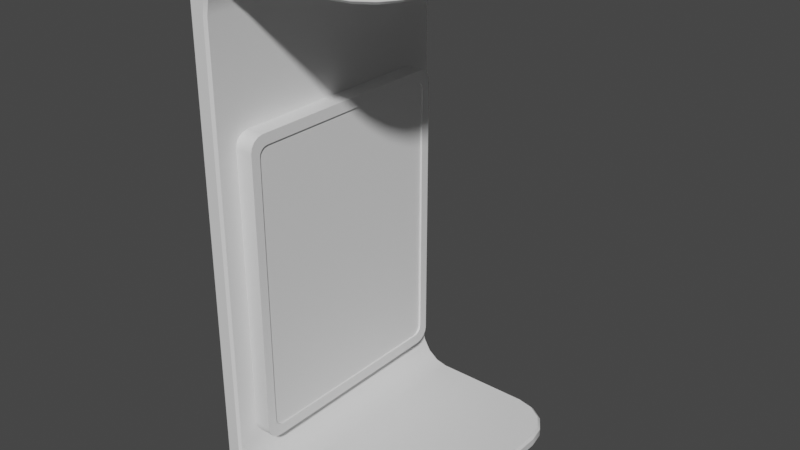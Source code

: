 # Source: TutorialStation.blend  (saved by Blender 2.90.8; exported with 4.5.12 LTS)
import bpy
from mathutils import Matrix  # noqa: F401  (used for matrix-valued properties, if any)

bpy.ops.wm.read_factory_settings(use_empty=True)
scene = bpy.context.scene
scene.name = 'Scene'

# ---- collections
col_collection = bpy.data.collections.new('Collection'); scene.collection.children.link(col_collection)

# ---- materials (node trees are filled in below, after node groups)
mat_material_001 = bpy.data.materials.new('Material.001')
mat_material_001.use_transparent_shadow = False
mat_black = bpy.data.materials.new('Black')
mat_black.use_transparent_shadow = False
mat_postermat = bpy.data.materials.new('PosterMat')
mat_postermat.use_transparent_shadow = False

# ---- node groups
ng_auto_smooth = bpy.data.node_groups.new('Auto Smooth', 'GeometryNodeTree')
_s = ng_auto_smooth.interface.new_socket(name='Geometry', in_out='OUTPUT', socket_type='NodeSocketGeometry')
_s = ng_auto_smooth.interface.new_socket(name='Geometry', in_out='INPUT', socket_type='NodeSocketGeometry')
_s = ng_auto_smooth.interface.new_socket(name='Angle', in_out='INPUT', socket_type='NodeSocketFloat')
_s.subtype = 'ANGLE'
_s.min_value = 0.0
_s.max_value = 3.142
ng_auto_smooth.is_modifier = True
_N = ng_auto_smooth.nodes; _L = ng_auto_smooth.links
n0 = _N.new('NodeGroupOutput'); n0.name = 'Group Output'; n0.location = (480, -100)
n1 = _N.new('NodeGroupInput'); n1.name = 'Group Input'; n1.location = (-420, -300)
n2 = _N.new('NodeGroupInput'); n2.name = 'Group Input.001'; n2.location = (-60, -100)
n3 = _N.new('GeometryNodeSetShadeSmooth'); n3.name = 'Set Shade Smooth'; n3.location = (120, -100)
n3.domain = 'EDGE'
n4 = _N.new('GeometryNodeSetShadeSmooth'); n4.name = 'Set Shade Smooth.001'; n4.location = (300, -100)
n5 = _N.new('GeometryNodeInputMeshEdgeAngle'); n5.name = 'Edge Angle'; n5.location = (-420, -220)
n6 = _N.new('GeometryNodeInputEdgeSmooth'); n6.name = 'Is Edge Smooth'; n6.location = (-60, -160)
n7 = _N.new('GeometryNodeInputShadeSmooth'); n7.name = 'Is Face Smooth'; n7.location = (-240, -340)
n8 = _N.new('FunctionNodeBooleanMath'); n8.name = 'Boolean Math'; n8.location = (-60, -220)
n9 = _N.new('FunctionNodeCompare'); n9.name = 'Compare'; n9.location = (-240, -180)
n9.operation = 'LESS_EQUAL'
_L.new(n5.outputs[0], n9.inputs[0])
_L.new(n4.outputs[0], n0.inputs[0])
_L.new(n1.outputs[1], n9.inputs[1])
_L.new(n9.outputs[0], n8.inputs[0])
_L.new(n7.outputs[0], n8.inputs[1])
_L.new(n2.outputs[0], n3.inputs[0])
_L.new(n6.outputs[0], n3.inputs[1])
_L.new(n3.outputs[0], n4.inputs[0])
_L.new(n8.outputs[0], n3.inputs[2])
n0.is_active_output = True

# ---- material node trees
mat_material_001.use_nodes = True; mat_material_001.node_tree.nodes.clear()
_N = mat_material_001.node_tree.nodes; _L = mat_material_001.node_tree.links
n0 = _N.new('ShaderNodeBsdfPrincipled'); n0.name = 'Principled BSDF'; n0.location = (10, 300)
n0.distribution = 'GGX'
n0.subsurface_method = 'BURLEY'
n0.inputs[3].default_value = 1.45
n0.inputs[27].default_value = (0.0, 0.0, 0.0, 1.0)
n0.inputs[28].default_value = 1.0
n1 = _N.new('ShaderNodeOutputMaterial'); n1.name = 'Material Output'; n1.location = (300, 300)
_L.new(n0.outputs[0], n1.inputs[0])
n1.is_active_output = True
mat_black.use_nodes = True; mat_black.node_tree.nodes.clear()
_N = mat_black.node_tree.nodes; _L = mat_black.node_tree.links
n0 = _N.new('ShaderNodeBsdfPrincipled'); n0.name = 'Principled BSDF'; n0.location = (10, 300)
n0.distribution = 'GGX'
n0.subsurface_method = 'BURLEY'
n0.inputs[3].default_value = 1.45
n0.inputs[27].default_value = (0.0, 0.0, 0.0, 1.0)
n0.inputs[28].default_value = 1.0
n1 = _N.new('ShaderNodeOutputMaterial'); n1.name = 'Material Output'; n1.location = (300, 300)
_L.new(n0.outputs[0], n1.inputs[0])
n1.is_active_output = True
mat_postermat.use_nodes = True; mat_postermat.node_tree.nodes.clear()
_N = mat_postermat.node_tree.nodes; _L = mat_postermat.node_tree.links
n0 = _N.new('ShaderNodeBsdfPrincipled'); n0.name = 'Principled BSDF'; n0.location = (10, 300)
n0.distribution = 'GGX'
n0.subsurface_method = 'BURLEY'
n0.inputs[3].default_value = 1.45
n0.inputs[27].default_value = (0.0, 0.0, 0.0, 1.0)
n0.inputs[28].default_value = 1.0
n1 = _N.new('ShaderNodeOutputMaterial'); n1.name = 'Material Output'; n1.location = (300, 300)
_L.new(n0.outputs[0], n1.inputs[0])
n1.is_active_output = True

# ---- world
world_world = bpy.data.worlds.new('World'); scene.world = world_world
world_world.use_nodes = True; world_world.node_tree.nodes.clear()
_N = world_world.node_tree.nodes; _L = world_world.node_tree.links
n0 = _N.new('ShaderNodeOutputWorld'); n0.name = 'World Output'; n0.location = (300, 300)
n1 = _N.new('ShaderNodeBackground'); n1.name = 'Background'; n1.location = (10, 300)
n1.inputs[0].default_value = (0.05088, 0.05088, 0.05088, 1.0)
_L.new(n1.outputs[0], n0.inputs[0])
n0.is_active_output = True
world_world.color = (0.05088, 0.05088, 0.05088)
world_world.use_sun_shadow = False
world_world.sun_shadow_jitter_overblur = 0.0

# ---- meshes
me_cube_001 = bpy.data.meshes.new('Cube.001')
me_cube_001.from_pydata([(-0.6443, -1.407, 0.1316), (-0.5139, -1.407, -0.1955), (-0.5139, -1.407, 4.848), (-0.6443, -1.407, 4.521), (-0.5139, 1.407, -0.1955), (-0.6443, 1.407, 0.1316), (-0.6443, 1.407, 4.521), (-0.5139, 1.407, 4.848), (-0.6707, -1.382, -0.2761), (-0.6707, -1.407, -0.2511), (-0.6957, -1.382, -0.2511), (-0.6707, -1.407, 4.904), (-0.6707, -1.382, 4.929), (-0.6957, -1.382, 4.904), (-0.6707, 1.382, -0.2761), (-0.6957, 1.382, -0.2511), (-0.6707, 1.407, -0.2511), (-0.6707, 1.382, 4.929), (-0.6707, 1.407, 4.904), (-0.6957, 1.382, 4.904), (-0.6707, -1.407, 0.1316), (-0.6957, -1.382, 0.1316), (-0.6957, -1.382, 4.521), (-0.6707, -1.407, 4.521), (-0.6707, 1.407, 4.521), (-0.6957, 1.382, 4.521), (-0.6957, 1.382, 0.1316), (-0.6707, 1.407, 0.1316), (-0.5139, 1.407, -0.2511), (-0.5139, 1.382, -0.2761), (-0.5139, 1.382, 4.929), (-0.5139, 1.407, 4.904), (-0.5139, -1.382, -0.2761), (-0.5139, -1.407, -0.2511), (-0.5139, -1.407, 4.904), (-0.5139, -1.382, 4.929), (-0.1896, -1.407, -0.1742), (-0.1869, -1.382, -0.1492), (-0.5139, -1.382, 0.2196), (-0.5373, -1.407, 0.2039), (-0.312, -1.382, -0.1212), (-0.3227, -1.407, -0.1444), (-0.4181, -1.382, -0.04119), (-0.4371, -1.407, -0.05818), (-0.489, -1.382, 0.07848), (-0.5139, -1.407, 0.07143), (-0.5373, -1.407, 4.449), (-0.5139, -1.382, 4.433), (-0.1869, -1.382, 4.802), (-0.1896, -1.407, 4.827), (-0.489, -1.382, 4.574), (-0.5139, -1.407, 4.581), (-0.4181, -1.382, 4.694), (-0.4371, -1.407, 4.711), (-0.312, -1.382, 4.774), (-0.3227, -1.407, 4.797), (-0.5373, 1.407, 0.2039), (-0.5139, 1.382, 0.2196), (-0.1869, 1.382, -0.1492), (-0.1896, 1.407, -0.1742), (-0.489, 1.382, 0.07848), (-0.5139, 1.407, 0.07143), (-0.4181, 1.382, -0.04119), (-0.4371, 1.407, -0.05818), (-0.312, 1.382, -0.1212), (-0.3227, 1.407, -0.1444), (-0.1896, 1.407, 4.827), (-0.1869, 1.382, 4.802), (-0.5139, 1.382, 4.433), (-0.5373, 1.407, 4.449), (-0.312, 1.382, 4.774), (-0.3227, 1.407, 4.797), (-0.4181, 1.382, 4.694), (-0.4371, 1.407, 4.711), (-0.489, 1.382, 4.574), (-0.5139, 1.407, 4.581), (1.263, -0.9296, -0.2761), (1.288, -0.9321, -0.2511), (0.8109, -1.382, -0.2761), (0.8134, -1.407, -0.2511), (1.229, -1.104, -0.2761), (1.252, -1.114, -0.2511), (1.131, -1.25, -0.2761), (1.149, -1.268, -0.2511), (0.9854, -1.347, -0.2761), (0.9951, -1.371, -0.2511), (0.8109, -1.382, 4.929), (0.8134, -1.407, 4.904), (1.263, -0.9296, 4.929), (1.288, -0.9321, 4.904), (0.9854, -1.347, 4.929), (0.9951, -1.371, 4.904), (1.131, -1.25, 4.929), (1.149, -1.268, 4.904), (1.229, -1.104, 4.929), (1.252, -1.114, 4.904), (0.8109, 1.382, -0.2761), (0.8134, 1.407, -0.2511), (1.263, 0.9296, -0.2761), (1.288, 0.9321, -0.2511), (0.9854, 1.347, -0.2761), (0.9951, 1.371, -0.2511), (1.131, 1.25, -0.2761), (1.149, 1.268, -0.2511), (1.229, 1.104, -0.2761), (1.252, 1.114, -0.2511), (1.263, 0.9296, 4.929), (1.288, 0.9321, 4.904), (0.8109, 1.382, 4.929), (0.8134, 1.407, 4.904), (1.229, 1.104, 4.929), (1.252, 1.114, 4.904), (1.131, 1.25, 4.929), (1.149, 1.268, 4.904), (0.9854, 1.347, 4.929), (0.9951, 1.371, 4.904), (0.8109, 1.382, 4.802), (0.8134, 1.407, 4.827), (1.263, 0.9296, 4.802), (1.288, 0.9321, 4.827), (0.9854, 1.347, 4.802), (0.9951, 1.371, 4.827), (1.131, 1.25, 4.802), (1.149, 1.268, 4.827), (1.229, 1.104, 4.802), (1.252, 1.114, 4.827), (1.263, 0.9296, -0.1492), (1.288, 0.9321, -0.1742), (0.8109, 1.382, -0.1492), (0.8134, 1.407, -0.1742), (1.229, 1.104, -0.1492), (1.252, 1.114, -0.1742), (1.131, 1.25, -0.1492), (1.149, 1.268, -0.1742), (0.9854, 1.347, -0.1492), (0.9951, 1.371, -0.1742), (1.263, -0.9296, 4.802), (1.288, -0.9321, 4.827), (0.8109, -1.382, 4.802), (0.8134, -1.407, 4.827), (1.229, -1.104, 4.802), (1.252, -1.114, 4.827), (1.131, -1.25, 4.802), (1.149, -1.268, 4.827), (0.9854, -1.347, 4.802), (0.9951, -1.371, 4.827), (0.8109, -1.382, -0.1492), (0.8134, -1.407, -0.1742), (1.263, -0.9296, -0.1492), (1.288, -0.9321, -0.1742), (0.9854, -1.347, -0.1492), (0.9951, -1.371, -0.1742), (1.131, -1.25, -0.1492), (1.149, -1.268, -0.1742), (1.229, -1.104, -0.1492), (1.252, -1.114, -0.1742), (-0.5139, -1.382, 1.013), (-0.5139, -1.382, 3.64), (-0.5373, -1.407, 3.65), (-0.5373, -1.407, 1.003), (-0.5373, 1.407, 1.003), (-0.5373, 1.407, 3.65), (-0.5139, 1.382, 3.64), (-0.5139, 1.382, 1.013), (-0.312, 0.982, -0.1212), (-0.312, -0.982, -0.1212), (-0.1869, -0.982, -0.1492), (-0.1869, 0.982, -0.1492), (-0.5139, 0.982, 0.2196), (-0.5139, -0.982, 0.2196), (-0.489, -0.982, 0.07848), (-0.489, 0.982, 0.07848), (-0.5139, 0.982, 4.433), (-0.5139, -0.982, 4.433), (-0.4181, 0.982, -0.04119), (-0.4181, -0.982, -0.04119), (-0.489, 0.982, 4.574), (-0.489, -0.982, 4.574), (-0.1869, 0.982, 4.802), (-0.1869, -0.982, 4.802), (-0.312, -0.982, 4.774), (-0.312, 0.982, 4.774), (-0.4181, 0.982, 4.694), (-0.4181, -0.982, 4.694), (-0.5129, -0.982, 3.652), (-0.5129, 0.982, 3.652), (-0.5129, -0.982, 1.0), (-0.5129, 0.982, 1.0), (-0.5124, -1.045, 0.2659), (-0.5124, -1.188, 0.406), (-0.5124, -1.099, 0.2766), (-0.5124, -1.146, 0.307), (-0.5124, -1.177, 0.3524), (-0.5124, -1.188, 3.247), (-0.5124, -1.045, 3.387), (-0.5124, -1.177, 3.301), (-0.5124, -1.146, 3.346), (-0.5124, -1.099, 3.376), (-0.5124, 1.188, 0.406), (-0.5124, 1.045, 0.2659), (-0.5124, 1.177, 0.3524), (-0.5124, 1.146, 0.307), (-0.5124, 1.099, 0.2766), (-0.5124, 1.045, 3.387), (-0.5124, 1.188, 3.247), (-0.5124, 1.099, 3.376), (-0.5124, 1.146, 3.346), (-0.5124, 1.177, 3.301), (-0.3264, -1.093, 0.4692), (-0.3264, -0.9971, 0.3755), (-0.3264, -1.086, 0.4312), (-0.3264, -1.066, 0.4026), (-0.3264, -1.037, 0.3832), (-0.3264, -0.9971, 3.277), (-0.3264, -1.093, 3.184), (-0.3264, -1.037, 3.27), (-0.3264, -1.066, 3.25), (-0.3264, -1.086, 3.222), (-0.3264, 0.9971, 0.3755), (-0.3264, 1.093, 0.4692), (-0.3264, 1.037, 0.3832), (-0.3264, 1.066, 0.4026), (-0.3264, 1.086, 0.4312), (-0.3264, 1.093, 3.184), (-0.3264, 0.9971, 3.277), (-0.3264, 1.086, 3.222), (-0.3264, 1.066, 3.25), (-0.3264, 1.037, 3.27), (-0.3264, 1.099, 0.2766), (-0.3264, 1.045, 0.2659), (-0.3264, 1.146, 0.307), (-0.3264, 1.177, 0.3524), (-0.3264, 1.188, 0.406), (-0.3264, 1.045, 3.387), (-0.3264, 1.099, 3.376), (-0.3264, 1.146, 3.346), (-0.3264, 1.177, 3.301), (-0.3264, 1.188, 3.247), (-0.3264, -1.045, 0.2659), (-0.3264, -1.099, 0.2766), (-0.3264, -1.146, 0.307), (-0.3264, -1.177, 0.3524), (-0.3264, -1.188, 0.406), (-0.3264, -1.099, 3.376), (-0.3264, -1.045, 3.387), (-0.3264, -1.146, 3.346), (-0.3264, -1.177, 3.301), (-0.3264, -1.188, 3.247), (-0.4869, 1.037, 0.3832), (-0.4869, 0.9971, 0.3755), (-0.4869, 1.066, 0.4026), (-0.4869, 1.086, 0.4312), (-0.4869, 1.093, 0.4692), (-0.4869, 0.9971, 3.277), (-0.4869, 1.037, 3.27), (-0.4869, 1.066, 3.25), (-0.4869, 1.086, 3.222), (-0.4869, 1.093, 3.184), (-0.4869, -0.9971, 0.3755), (-0.4869, -1.037, 0.3832), (-0.4869, -1.066, 0.4026), (-0.4869, -1.086, 0.4312), (-0.4869, -1.093, 0.4692), (-0.4869, -1.037, 3.27), (-0.4869, -0.9971, 3.277), (-0.4869, -1.066, 3.25), (-0.4869, -1.086, 3.222), (-0.4869, -1.093, 3.184)], [], [(30, 17, 12, 35), (0, 39, 159, 158, 46, 3, 23, 20), (36, 41, 43, 45, 39, 0, 1), (79, 147, 36, 1, 33), (66, 7, 31, 109, 117), (16, 27, 5, 4, 28), (28, 4, 59, 129, 97), (139, 87, 34, 2, 49), (29, 96, 100, 102, 104, 98, 76, 80, 82, 84, 78, 32), (106, 110, 112, 114, 108, 30, 35, 86, 90, 92, 94, 88), (33, 1, 0, 20, 9), (27, 24, 6, 69, 161, 160, 56, 5), (24, 18, 31, 7, 6), (183, 52, 50, 177), (175, 42, 40, 165), (91, 145, 143, 93), (10, 21, 26, 15), (22, 13, 19, 25), (3, 2, 34, 11, 23), (169, 38, 44, 170), (165, 40, 37, 166), (177, 50, 47, 173), (66, 71, 73, 75, 69, 6, 7), (155, 81, 77, 149), (48, 179, 178, 67, 116, 120, 122, 124, 118, 136, 140, 142, 144, 138), (56, 61, 63, 65, 59, 4, 5), (180, 54, 52, 183), (179, 48, 54, 180), (187, 168, 57, 163), (46, 51, 53, 55, 49, 2, 3), (170, 44, 42, 175), (146, 150, 152, 154, 148, 126, 130, 132, 134, 128, 58, 167, 166, 37), (21, 22, 25, 26), (133, 103, 101, 135), (107, 119, 125, 111), (131, 105, 103, 133), (127, 99, 105, 131), (153, 83, 81, 155), (87, 139, 145, 91), (151, 85, 83, 153), (99, 127, 149, 77), (115, 121, 117, 109), (113, 123, 121, 115), (111, 125, 123, 113), (95, 141, 137, 89), (93, 143, 141, 95), (135, 101, 97, 129), (119, 107, 89, 137), (147, 79, 85, 151), (8, 9, 10), (11, 12, 13), (14, 15, 16), (17, 18, 19), (14, 8, 10, 15), (23, 11, 13, 22), (12, 17, 19, 13), (27, 16, 15, 26), (29, 14, 16, 28), (35, 12, 11, 34), (9, 20, 21, 10), (20, 23, 22, 21), (18, 24, 25, 19), (24, 27, 26, 25), (17, 30, 31, 18), (8, 32, 33, 9), (37, 40, 41, 36), (40, 42, 43, 41), (42, 44, 45, 43), (44, 38, 39, 45), (47, 50, 51, 46), (50, 52, 53, 51), (52, 54, 55, 53), (54, 48, 49, 55), (57, 60, 61, 56), (60, 62, 63, 61), (62, 64, 65, 63), (64, 58, 59, 65), (67, 70, 71, 66), (70, 72, 73, 71), (72, 74, 75, 73), (74, 68, 69, 75), (157, 47, 46, 158), (161, 69, 68, 162), (130, 126, 127, 131), (98, 104, 105, 99), (132, 130, 131, 133), (104, 102, 103, 105), (134, 132, 133, 135), (102, 100, 101, 103), (128, 134, 135, 129), (100, 96, 97, 101), (150, 146, 147, 151), (78, 84, 85, 79), (152, 150, 151, 153), (84, 82, 83, 85), (154, 152, 153, 155), (82, 80, 81, 83), (148, 154, 155, 149), (80, 76, 77, 81), (110, 106, 107, 111), (118, 124, 125, 119), (112, 110, 111, 113), (124, 122, 123, 125), (114, 112, 113, 115), (122, 120, 121, 123), (108, 114, 115, 109), (120, 116, 117, 121), (90, 86, 87, 91), (138, 144, 145, 139), (92, 90, 91, 93), (144, 142, 143, 145), (94, 92, 93, 95), (142, 140, 141, 143), (88, 94, 95, 89), (140, 136, 137, 141), (76, 98, 99, 77), (126, 148, 149, 127), (32, 78, 79, 33), (146, 37, 36, 147), (28, 97, 96, 29), (89, 107, 106, 88), (109, 31, 30, 108), (34, 87, 86, 35), (136, 118, 119, 137), (48, 138, 139, 49), (58, 128, 129, 59), (116, 67, 66, 117), (14, 29, 32, 8), (56, 160, 163, 57), (160, 161, 162, 163), (38, 156, 159, 39), (156, 157, 158, 159), (172, 185, 162, 68), (185, 187, 163, 162), (157, 156, 186, 184), (184, 186, 187, 185), (47, 157, 184, 173), (173, 184, 185, 172), (60, 171, 174, 62), (171, 170, 175, 174), (156, 38, 169, 186), (186, 169, 168, 187), (67, 178, 181, 70), (178, 179, 180, 181), (70, 181, 182, 72), (181, 180, 183, 182), (74, 176, 172, 68), (176, 177, 173, 172), (64, 164, 167, 58), (164, 165, 166, 167), (57, 168, 171, 60), (168, 169, 170, 171), (62, 174, 164, 64), (174, 175, 165, 164), (72, 182, 176, 74), (182, 183, 177, 176), (242, 247, 193, 189), (222, 219, 252, 251), (233, 203, 194, 244), (188, 190, 191, 192, 189, 193, 195, 196, 197, 194, 203, 205, 206, 207, 204, 198, 200, 201, 202, 199), (198, 204, 237, 232), (229, 199, 202, 228), (228, 202, 201, 230), (230, 201, 200, 231), (231, 200, 198, 232), (203, 233, 234, 205), (205, 234, 235, 206), (206, 235, 236, 207), (207, 236, 237, 204), (188, 238, 239, 190), (190, 239, 240, 191), (191, 240, 241, 192), (192, 241, 242, 189), (244, 194, 197, 243), (243, 197, 196, 245), (245, 196, 195, 246), (246, 195, 193, 247), (199, 229, 238, 188), (220, 218, 229, 228), (221, 220, 228, 230), (222, 221, 230, 231), (219, 222, 231, 232), (224, 227, 234, 233), (227, 226, 235, 234), (226, 225, 236, 235), (225, 223, 237, 236), (209, 212, 239, 238), (212, 211, 240, 239), (211, 210, 241, 240), (210, 208, 242, 241), (215, 213, 244, 243), (216, 215, 243, 245), (217, 216, 245, 246), (214, 217, 246, 247), (218, 209, 238, 229), (208, 214, 247, 242), (213, 224, 233, 244), (223, 219, 232, 237), (249, 248, 250, 251, 252, 257, 256, 255, 254, 253, 264, 263, 265, 266, 267, 262, 261, 260, 259, 258), (224, 213, 264, 253), (208, 210, 261, 262), (227, 224, 253, 254), (219, 223, 257, 252), (213, 215, 263, 264), (226, 227, 254, 255), (215, 216, 265, 263), (225, 226, 255, 256), (216, 217, 266, 265), (223, 225, 256, 257), (218, 220, 248, 249), (217, 214, 267, 266), (212, 209, 258, 259), (220, 221, 250, 248), (209, 218, 249, 258), (211, 212, 259, 260), (221, 222, 251, 250), (214, 208, 262, 267), (210, 211, 260, 261)])
me_cube_001.polygons.foreach_set('use_smooth', [True] * 218)
me_cube_001.polygons.foreach_set('material_index', [0, 1, 1, 1, 1, 1, 1, 1, 0, 0, 1, 1, 1, 0, 0, 1, 0, 0, 1, 0, 0, 0, 1, 1, 0, 1, 0, 0, 0, 1, 0, 0, 0, 1, 1, 1, 1, 1, 1, 1, 1, 1, 1, 1, 1, 1, 1, 1, 1, 0, 0, 0, 0, 0, 1, 0, 1, 1, 1, 1, 1, 1, 1, 1, 1, 1, 1, 1, 1, 1, 1, 1, 1, 1, 1, 1, 1, 1, 1, 1, 1, 1, 1, 1, 1, 1, 1, 1, 1, 1, 1, 1, 1, 1, 1, 1, 1, 1, 1, 1, 1, 1, 1, 1, 1, 1, 1, 1, 1, 1, 1, 1, 1, 1, 1, 1, 1, 1, 1, 1, 1, 1, 1, 1, 1, 1, 1, 0, 1, 1, 1, 1, 0, 0, 0, 0, 0, 0, 0, 0, 0, 0, 0, 0, 0, 0, 0, 0, 0, 0, 0, 0, 0, 0, 0, 0, 1, 1, 1, 1, 1, 1, 1, 1, 1, 1, 1, 1, 1, 1, 1, 1, 1, 1, 1, 1, 1, 1, 1, 1, 1, 1, 1, 1, 1, 1, 1, 1, 1, 1, 1, 1, 1, 1, 1, 1, 1, 1, 1, 1, 1, 1, 1, 1, 1, 1, 1, 1, 1, 1, 1, 1, 1, 1, 1, 1, 1, 1])
_uv = me_cube_001.uv_layers.new(name='UVMap')
_uv.uv.foreach_set('vector', [0.791, 0.7247, 0.7761, 0.7246, 0.7761, 0.488, 0.791, 0.488, 0.5846, 0.05058, 0.5948, 0.0568, 0.5948, 0.1253, 0.5948, 0.3521, 0.5948, 0.4206, 0.5846, 0.4268, 0.5821, 0.4268, 0.5821, 0.05058, 0.628, 0.02444, 0.6153, 0.02698, 0.6044, 0.03435, 0.5971, 0.04545, 0.5948, 0.0568, 0.5846, 0.05058, 0.5971, 0.02258, 0.7237, 0.01799, 0.7237, 0.02458, 0.628, 0.02444, 0.5971, 0.02258, 0.5971, 0.01781, 0.9007, 0.4544, 0.9316, 0.4562, 0.9316, 0.461, 0.805, 0.461, 0.805, 0.4544, 0.9466, 0.01821, 0.9466, 0.05107, 0.9441, 0.05107, 0.9316, 0.02298, 0.9316, 0.01821, 0.9316, 0.01821, 0.9316, 0.02298, 0.9007, 0.02481, 0.805, 0.02481, 0.805, 0.01821, 0.7237, 0.4532, 0.7237, 0.4597, 0.5971, 0.4596, 0.5971, 0.4548, 0.628, 0.453, 0.3136, 0.7333, 0.4398, 0.7333, 0.4564, 0.7363, 0.4703, 0.7447, 0.4796, 0.7572, 0.4829, 0.7722, 0.4829, 0.9319, 0.4796, 0.9469, 0.4703, 0.9594, 0.4564, 0.9677, 0.4398, 0.9707, 0.3136, 0.9707, 0.9604, 0.6865, 0.9571, 0.7015, 0.9478, 0.7139, 0.9339, 0.7222, 0.9173, 0.7251, 0.791, 0.7247, 0.791, 0.488, 0.9173, 0.4885, 0.9339, 0.4915, 0.9478, 0.4999, 0.9571, 0.5124, 0.9604, 0.5274, 0.5971, 0.01781, 0.5971, 0.02258, 0.5846, 0.05058, 0.5821, 0.05058, 0.5821, 0.01779, 0.9466, 0.05107, 0.9466, 0.4281, 0.9441, 0.4281, 0.9339, 0.4219, 0.9339, 0.3533, 0.9339, 0.1259, 0.9339, 0.05728, 0.9441, 0.05107, 0.9466, 0.4281, 0.9466, 0.461, 0.9316, 0.461, 0.9316, 0.4562, 0.9441, 0.4281, 0.5253, 0.01459, 0.5635, 0.01459, 0.5635, 0.02487, 0.5253, 0.02487, 0.9329, 0.948, 0.9329, 0.9822, 0.9225, 0.9828, 0.9225, 0.9485, 0.7411, 0.4596, 0.7411, 0.453, 0.756, 0.4524, 0.756, 0.459, 0.2746, 0.01819, 0.2746, 0.05105, 0.01087, 0.05105, 0.01087, 0.01819, 0.2746, 0.4281, 0.2746, 0.461, 0.01087, 0.461, 0.01087, 0.4281, 0.5846, 0.4268, 0.5971, 0.4548, 0.5971, 0.4596, 0.5821, 0.4595, 0.5821, 0.4268, 0.5253, 0.3989, 0.5635, 0.3989, 0.5635, 0.411, 0.5253, 0.411, 0.9225, 0.9485, 0.9225, 0.9828, 0.9104, 0.9829, 0.9104, 0.9487, 0.5253, 0.02487, 0.5635, 0.02487, 0.5635, 0.03699, 0.5253, 0.03699, 0.9007, 0.4544, 0.9134, 0.4518, 0.9243, 0.4444, 0.9316, 0.4333, 0.9339, 0.4219, 0.9441, 0.4281, 0.9316, 0.4562, 0.994, 0.2124, 0.9867, 0.2124, 0.9867, 0.1968, 0.994, 0.1968, 0.5701, 0.991, 0.5701, 0.9566, 0.5701, 0.7879, 0.5701, 0.7536, 0.6652, 0.7536, 0.6818, 0.7566, 0.6957, 0.7649, 0.705, 0.7775, 0.7083, 0.7924, 0.7083, 0.9521, 0.705, 0.9671, 0.6957, 0.9796, 0.6818, 0.988, 0.6652, 0.991, 0.9339, 0.05728, 0.9316, 0.04591, 0.9243, 0.03478, 0.9134, 0.02737, 0.9007, 0.02481, 0.9316, 0.02298, 0.9441, 0.05107, 0.5581, 0.9566, 0.5581, 0.991, 0.5475, 0.991, 0.5475, 0.9566, 0.5701, 0.9566, 0.5701, 0.991, 0.5581, 0.991, 0.5581, 0.9566, 0.3379, 0.3318, 0.3379, 0.3989, 0.2998, 0.3989, 0.2998, 0.3308, 0.5948, 0.4206, 0.5971, 0.4319, 0.6044, 0.443, 0.6153, 0.4504, 0.628, 0.453, 0.5971, 0.4548, 0.5846, 0.4268, 0.5253, 0.411, 0.5635, 0.411, 0.5635, 0.4213, 0.5253, 0.4213, 0.8153, 0.9826, 0.7987, 0.9796, 0.7848, 0.9712, 0.7755, 0.9586, 0.7722, 0.9437, 0.7722, 0.7845, 0.7755, 0.7696, 0.7848, 0.7571, 0.7987, 0.7489, 0.8153, 0.7459, 0.9104, 0.7463, 0.9104, 0.7805, 0.9104, 0.9487, 0.9104, 0.9829, 0.2746, 0.05105, 0.2746, 0.4281, 0.01087, 0.4281, 0.01087, 0.05105, 0.7727, 0.02481, 0.7727, 0.01821, 0.7876, 0.01821, 0.7876, 0.02481, 0.5382, 0.4726, 0.5309, 0.4726, 0.5309, 0.457, 0.5382, 0.457, 0.994, 0.02105, 0.9867, 0.02105, 0.9867, 0.007814, 0.994, 0.007814, 0.994, 0.03666, 0.9867, 0.03666, 0.9867, 0.02105, 0.994, 0.02105, 0.994, 0.2256, 0.9867, 0.2256, 0.9867, 0.2124, 0.994, 0.2124, 0.7237, 0.4597, 0.7237, 0.4532, 0.7411, 0.453, 0.7411, 0.4596, 0.7411, 0.0244, 0.7411, 0.01781, 0.756, 0.01723, 0.756, 0.02382, 0.9867, 0.03666, 0.994, 0.03666, 0.994, 0.1968, 0.9867, 0.1968, 0.7876, 0.461, 0.7876, 0.4544, 0.805, 0.4544, 0.805, 0.461, 0.7727, 0.461, 0.7727, 0.4544, 0.7876, 0.4544, 0.7876, 0.461, 0.5382, 0.457, 0.5309, 0.457, 0.5309, 0.4437, 0.5382, 0.4437, 0.5382, 0.6483, 0.5309, 0.6483, 0.5309, 0.6327, 0.5382, 0.6327, 0.5382, 0.6615, 0.5309, 0.6615, 0.5309, 0.6483, 0.5382, 0.6483, 0.7876, 0.02481, 0.7876, 0.01821, 0.805, 0.01821, 0.805, 0.02481, 0.5309, 0.4726, 0.5382, 0.4726, 0.5382, 0.6327, 0.5309, 0.6327, 0.7237, 0.02458, 0.7237, 0.01799, 0.7411, 0.01781, 0.7411, 0.0244, 0.5822, 0.0155, 0.5821, 0.01779, 0.5798, 0.01764, 0.7762, 0.4857, 0.7761, 0.488, 0.7738, 0.4878, 0.01087, 0.01604, 0.01087, 0.01819, 0.00849, 0.01819, 0.01087, 0.4631, 0.00849, 0.461, 0.01087, 0.461, 0.01087, 0.01604, 0.2746, 0.01604, 0.2746, 0.01819, 0.01087, 0.01819, 0.277, 0.4281, 0.277, 0.461, 0.2746, 0.461, 0.2746, 0.4281, 0.2746, 0.4631, 0.01087, 0.4631, 0.01087, 0.461, 0.2746, 0.461, 0.00849, 0.05105, 0.00849, 0.01819, 0.01087, 0.01819, 0.01087, 0.05105, 0.9316, 0.01606, 0.9465, 0.01606, 0.9466, 0.01821, 0.9316, 0.01821, 0.791, 0.488, 0.7761, 0.488, 0.7762, 0.4857, 0.7911, 0.4857, 0.277, 0.01819, 0.277, 0.05105, 0.2746, 0.05105, 0.2746, 0.01819, 0.277, 0.05105, 0.277, 0.4281, 0.2746, 0.4281, 0.2746, 0.05105, 0.00849, 0.461, 0.00849, 0.4281, 0.01087, 0.4281, 0.01087, 0.461, 0.00849, 0.4281, 0.00849, 0.05105, 0.01087, 0.05105, 0.01087, 0.4281, 0.9465, 0.4631, 0.9316, 0.4631, 0.9316, 0.461, 0.9466, 0.461, 0.5822, 0.0155, 0.5971, 0.01552, 0.5971, 0.01781, 0.5821, 0.01779, 0.9104, 0.9829, 0.9225, 0.9828, 0.9234, 0.9851, 0.9105, 0.9852, 0.6164, 0.02883, 0.6063, 0.03567, 0.6044, 0.03435, 0.6153, 0.02698, 0.6063, 0.03567, 0.5995, 0.04591, 0.5971, 0.04545, 0.6044, 0.03435, 0.5995, 0.04591, 0.5971, 0.05801, 0.5948, 0.0568, 0.5971, 0.04545, 0.5971, 0.4191, 0.5995, 0.4312, 0.5971, 0.4319, 0.5948, 0.4206, 0.5995, 0.4312, 0.6063, 0.4414, 0.6044, 0.443, 0.5971, 0.4319, 0.6063, 0.4414, 0.6164, 0.4483, 0.6153, 0.4504, 0.6044, 0.443, 0.6164, 0.4483, 0.6283, 0.4507, 0.628, 0.453, 0.6153, 0.4504, 0.9316, 0.05864, 0.9292, 0.04651, 0.9316, 0.04591, 0.9339, 0.05728, 0.9292, 0.04651, 0.9224, 0.03624, 0.9243, 0.03478, 0.9316, 0.04591, 0.9224, 0.03624, 0.9123, 0.02937, 0.9134, 0.02737, 0.9243, 0.03478, 0.9123, 0.02937, 0.9004, 0.02696, 0.9007, 0.02481, 0.9134, 0.02737, 0.9004, 0.4522, 0.9123, 0.4498, 0.9134, 0.4518, 0.9007, 0.4544, 0.9123, 0.4498, 0.9224, 0.443, 0.9243, 0.4444, 0.9134, 0.4518, 0.9224, 0.443, 0.9292, 0.4327, 0.9316, 0.4333, 0.9243, 0.4444, 0.9292, 0.4327, 0.9316, 0.4206, 0.9339, 0.4219, 0.9316, 0.4333, 0.5635, 0.1051, 0.5635, 0.03699, 0.5659, 0.03564, 0.5659, 0.1043, 0.2974, 0.1043, 0.2974, 0.03564, 0.2998, 0.03699, 0.2998, 0.1051, 0.7755, 0.7696, 0.7722, 0.7845, 0.7697, 0.7845, 0.7731, 0.7689, 0.4829, 0.7722, 0.4796, 0.7572, 0.4819, 0.7564, 0.4854, 0.772, 0.7848, 0.7571, 0.7755, 0.7696, 0.7731, 0.7689, 0.783, 0.7558, 0.4796, 0.7572, 0.4703, 0.7447, 0.4721, 0.7431, 0.4819, 0.7564, 0.7987, 0.7489, 0.7848, 0.7571, 0.783, 0.7558, 0.7976, 0.747, 0.4703, 0.7447, 0.4564, 0.7363, 0.4575, 0.7343, 0.4721, 0.7431, 0.8052, 0.02696, 0.7885, 0.02696, 0.7876, 0.02481, 0.805, 0.02481, 0.4564, 0.7363, 0.4398, 0.7333, 0.4401, 0.7312, 0.4575, 0.7343, 0.7987, 0.9796, 0.8153, 0.9826, 0.815, 0.9849, 0.7976, 0.9817, 0.7235, 0.01571, 0.7402, 0.01553, 0.7411, 0.01781, 0.7237, 0.01799, 0.7848, 0.9712, 0.7987, 0.9796, 0.7976, 0.9817, 0.783, 0.9729, 0.4564, 0.9677, 0.4703, 0.9594, 0.4721, 0.9609, 0.4575, 0.9698, 0.7755, 0.9586, 0.7848, 0.9712, 0.783, 0.9729, 0.7731, 0.9596, 0.4703, 0.9594, 0.4796, 0.9469, 0.4819, 0.9477, 0.4721, 0.9609, 0.7722, 0.9437, 0.7755, 0.9586, 0.7731, 0.9596, 0.7697, 0.9441, 0.4796, 0.9469, 0.4829, 0.9319, 0.4854, 0.9321, 0.4819, 0.9477, 0.9571, 0.7015, 0.9604, 0.6865, 0.9629, 0.6866, 0.9594, 0.7021, 0.7083, 0.7924, 0.705, 0.7775, 0.7073, 0.7766, 0.7108, 0.7922, 0.9478, 0.7139, 0.9571, 0.7015, 0.9594, 0.7021, 0.9496, 0.7153, 0.705, 0.7775, 0.6957, 0.7649, 0.6975, 0.7634, 0.7073, 0.7766, 0.9339, 0.7222, 0.9478, 0.7139, 0.9496, 0.7153, 0.9349, 0.724, 0.6957, 0.7649, 0.6818, 0.7566, 0.6829, 0.7545, 0.6975, 0.7634, 0.8052, 0.4631, 0.7885, 0.4631, 0.7876, 0.461, 0.805, 0.461, 0.6818, 0.7566, 0.6652, 0.7536, 0.6655, 0.7514, 0.6829, 0.7545, 0.9339, 0.4915, 0.9173, 0.4885, 0.9176, 0.4862, 0.9349, 0.4893, 0.7235, 0.4509, 0.7402, 0.4507, 0.7411, 0.453, 0.7237, 0.4532, 0.9478, 0.4999, 0.9339, 0.4915, 0.9349, 0.4893, 0.9496, 0.4982, 0.6818, 0.988, 0.6957, 0.9796, 0.6975, 0.9812, 0.6829, 0.99, 0.9571, 0.5124, 0.9478, 0.4999, 0.9496, 0.4982, 0.9594, 0.5114, 0.6957, 0.9796, 0.705, 0.9671, 0.7073, 0.968, 0.6975, 0.9812, 0.9604, 0.5274, 0.9571, 0.5124, 0.9594, 0.5114, 0.9629, 0.527, 0.705, 0.9671, 0.7083, 0.9521, 0.7108, 0.9523, 0.7073, 0.968, 0.4829, 0.9319, 0.4829, 0.7722, 0.4854, 0.772, 0.4854, 0.9321, 0.7722, 0.7845, 0.7722, 0.9437, 0.7697, 0.9441, 0.7697, 0.7845, 0.5971, 0.01552, 0.7235, 0.01571, 0.7237, 0.01799, 0.5971, 0.01781, 0.8153, 0.9826, 0.9104, 0.9829, 0.9105, 0.9852, 0.815, 0.9849, 0.9316, 0.01821, 0.805, 0.01821, 0.8052, 0.01606, 0.9316, 0.01606, 0.9629, 0.527, 0.9629, 0.6866, 0.9604, 0.6865, 0.9604, 0.5274, 0.805, 0.461, 0.9316, 0.461, 0.9316, 0.4631, 0.8052, 0.4631, 0.7911, 0.4857, 0.9176, 0.4862, 0.9173, 0.4885, 0.791, 0.488, 0.7083, 0.9521, 0.7083, 0.7924, 0.7108, 0.7922, 0.7108, 0.9523, 0.6283, 0.4507, 0.7235, 0.4509, 0.7237, 0.4532, 0.628, 0.453, 0.9004, 0.02696, 0.8052, 0.02696, 0.805, 0.02481, 0.9007, 0.02481, 0.8052, 0.4522, 0.9004, 0.4522, 0.9007, 0.4544, 0.805, 0.4544, 0.2986, 0.7333, 0.3136, 0.7333, 0.3136, 0.9707, 0.2986, 0.9707, 0.2974, 0.4003, 0.2974, 0.3316, 0.2998, 0.3308, 0.2998, 0.3989, 0.2974, 0.3316, 0.2974, 0.1043, 0.2998, 0.1051, 0.2998, 0.3308, 0.5635, 0.3989, 0.5635, 0.3308, 0.5659, 0.3316, 0.5659, 0.4003, 0.5635, 0.3308, 0.5635, 0.1051, 0.5659, 0.1043, 0.5659, 0.3316, 0.3379, 0.03699, 0.3379, 0.1041, 0.2998, 0.1051, 0.2998, 0.03699, 0.3379, 0.1041, 0.3379, 0.3318, 0.2998, 0.3308, 0.2998, 0.1051, 0.5635, 0.1051, 0.5635, 0.3308, 0.5253, 0.3318, 0.5253, 0.1041, 0.5253, 0.1041, 0.5253, 0.3318, 0.3379, 0.3318, 0.3379, 0.1041, 0.5635, 0.03699, 0.5635, 0.1051, 0.5253, 0.1041, 0.5253, 0.03699, 0.5253, 0.03699, 0.5253, 0.1041, 0.3379, 0.1041, 0.3379, 0.03699, 0.2998, 0.411, 0.3379, 0.411, 0.3379, 0.4213, 0.2998, 0.4213, 0.3379, 0.411, 0.5253, 0.411, 0.5253, 0.4213, 0.3379, 0.4213, 0.5635, 0.3308, 0.5635, 0.3989, 0.5253, 0.3989, 0.5253, 0.3318, 0.5253, 0.3318, 0.5253, 0.3989, 0.3379, 0.3989, 0.3379, 0.3318, 0.5701, 0.7536, 0.5701, 0.7879, 0.5581, 0.7879, 0.5581, 0.7536, 0.5701, 0.7879, 0.5701, 0.9566, 0.5581, 0.9566, 0.5581, 0.7879, 0.5581, 0.7536, 0.5581, 0.7879, 0.5475, 0.7879, 0.5475, 0.7536, 0.5581, 0.7879, 0.5581, 0.9566, 0.5475, 0.9566, 0.5475, 0.7879, 0.2998, 0.02487, 0.3379, 0.02487, 0.3379, 0.03699, 0.2998, 0.03699, 0.3379, 0.02487, 0.5253, 0.02487, 0.5253, 0.03699, 0.3379, 0.03699, 0.9225, 0.7461, 0.9225, 0.7804, 0.9104, 0.7805, 0.9104, 0.7463, 0.9225, 0.7804, 0.9225, 0.9485, 0.9104, 0.9487, 0.9104, 0.7805, 0.2998, 0.3989, 0.3379, 0.3989, 0.3379, 0.411, 0.2998, 0.411, 0.3379, 0.3989, 0.5253, 0.3989, 0.5253, 0.411, 0.3379, 0.411, 0.9329, 0.7456, 0.9329, 0.7799, 0.9225, 0.7804, 0.9225, 0.7461, 0.9329, 0.7799, 0.9329, 0.948, 0.9225, 0.9485, 0.9225, 0.7804, 0.2998, 0.01459, 0.3379, 0.01459, 0.3379, 0.02487, 0.2998, 0.02487, 0.3379, 0.01459, 0.5253, 0.01459, 0.5253, 0.02487, 0.3379, 0.02487, 0.2803, 0.4973, 0.2803, 0.7407, 0.2626, 0.7407, 0.2626, 0.4972, 0.9676, 0.7296, 0.9676, 0.7264, 0.9829, 0.7264, 0.9829, 0.7296, 0.9681, 0.01539, 0.9858, 0.01546, 0.9858, 0.1943, 0.9681, 0.1943, 0.5088, 0.4455, 0.5141, 0.4464, 0.5185, 0.449, 0.5214, 0.4529, 0.5225, 0.4575, 0.5225, 0.7016, 0.5214, 0.7062, 0.5185, 0.7101, 0.5141, 0.7127, 0.5088, 0.7136, 0.3095, 0.7136, 0.3043, 0.7127, 0.2999, 0.7101, 0.2969, 0.7062, 0.2959, 0.7016, 0.2959, 0.4575, 0.2969, 0.4529, 0.2999, 0.449, 0.3043, 0.4464, 0.3095, 0.4455, 0.2435, 0.741, 0.2435, 0.497, 0.2612, 0.497, 0.2612, 0.741, 0.9691, 0.2779, 0.9514, 0.2779, 0.9515, 0.2732, 0.9692, 0.2732, 0.9692, 0.2732, 0.9515, 0.2732, 0.9516, 0.2692, 0.9693, 0.2692, 0.2613, 0.7495, 0.2436, 0.7495, 0.2435, 0.7456, 0.2613, 0.7456, 0.2613, 0.7456, 0.2435, 0.7456, 0.2435, 0.741, 0.2612, 0.741, 0.9858, 0.01546, 0.9681, 0.01539, 0.968, 0.01078, 0.9858, 0.01085, 0.9858, 0.01085, 0.968, 0.01078, 0.9679, 0.007025, 0.9856, 0.007088, 0.2436, 0.4885, 0.2613, 0.4885, 0.2613, 0.4924, 0.2435, 0.4924, 0.2435, 0.4924, 0.2613, 0.4924, 0.2612, 0.497, 0.2435, 0.497, 0.9514, 0.4573, 0.9691, 0.4573, 0.9692, 0.462, 0.9515, 0.462, 0.9515, 0.462, 0.9692, 0.462, 0.9693, 0.466, 0.9516, 0.466, 0.2627, 0.4885, 0.2804, 0.4885, 0.2804, 0.4926, 0.2626, 0.4926, 0.2626, 0.4926, 0.2804, 0.4926, 0.2803, 0.4973, 0.2626, 0.4972, 0.9681, 0.1943, 0.9858, 0.1943, 0.9858, 0.1991, 0.968, 0.199, 0.968, 0.199, 0.9858, 0.1991, 0.9856, 0.2032, 0.9679, 0.2032, 0.2804, 0.749, 0.2627, 0.7489, 0.2626, 0.7452, 0.2804, 0.7452, 0.2804, 0.7452, 0.2626, 0.7452, 0.2626, 0.7407, 0.2803, 0.7407, 0.9514, 0.2779, 0.9691, 0.2779, 0.9691, 0.4573, 0.9514, 0.4573, 0.02253, 0.7468, 0.0263, 0.7474, 0.02176, 0.7568, 0.01655, 0.7559, 0.01971, 0.7451, 0.02253, 0.7468, 0.01655, 0.7559, 0.01212, 0.7533, 0.01785, 0.7426, 0.01971, 0.7451, 0.01212, 0.7533, 0.009167, 0.7494, 0.01711, 0.7394, 0.01785, 0.7426, 0.009167, 0.7494, 0.008129, 0.7448, 0.0263, 0.4982, 0.02253, 0.4988, 0.01655, 0.4897, 0.02176, 0.4888, 0.02253, 0.4988, 0.01971, 0.5005, 0.01212, 0.4923, 0.01655, 0.4897, 0.01971, 0.5005, 0.01785, 0.503, 0.009167, 0.4962, 0.01212, 0.4923, 0.01785, 0.503, 0.01711, 0.5062, 0.008129, 0.5008, 0.009167, 0.4962, 0.2166, 0.7474, 0.2203, 0.7468, 0.2263, 0.7559, 0.2211, 0.7568, 0.2203, 0.7468, 0.2231, 0.7451, 0.2307, 0.7533, 0.2263, 0.7559, 0.2231, 0.7451, 0.225, 0.7426, 0.2337, 0.7494, 0.2307, 0.7533, 0.225, 0.7426, 0.2257, 0.7394, 0.2347, 0.7448, 0.2337, 0.7494, 0.2203, 0.4988, 0.2166, 0.4982, 0.2211, 0.4888, 0.2263, 0.4897, 0.2231, 0.5005, 0.2203, 0.4988, 0.2263, 0.4897, 0.2307, 0.4923, 0.225, 0.503, 0.2231, 0.5005, 0.2307, 0.4923, 0.2337, 0.4962, 0.2257, 0.5062, 0.225, 0.503, 0.2337, 0.4962, 0.2347, 0.5008, 0.0263, 0.7474, 0.2166, 0.7474, 0.2211, 0.7568, 0.02176, 0.7568, 0.2257, 0.7394, 0.2257, 0.5062, 0.2347, 0.5008, 0.2347, 0.7448, 0.2166, 0.4982, 0.0263, 0.4982, 0.02176, 0.4888, 0.2211, 0.4888, 0.01711, 0.5062, 0.01711, 0.7394, 0.008129, 0.7448, 0.008129, 0.5008, 0.7477, 0.4851, 0.7515, 0.4857, 0.7543, 0.4874, 0.7561, 0.4898, 0.7569, 0.4931, 0.7569, 0.7263, 0.7561, 0.7295, 0.7543, 0.732, 0.7515, 0.7337, 0.7477, 0.7343, 0.5574, 0.7343, 0.5537, 0.7337, 0.5509, 0.732, 0.549, 0.7295, 0.5483, 0.7263, 0.5483, 0.4931, 0.549, 0.4898, 0.5509, 0.4874, 0.5537, 0.4857, 0.5574, 0.4851, 0.9705, 0.4459, 0.9705, 0.2747, 0.9858, 0.2747, 0.9858, 0.4459, 0.9513, 0.0145, 0.9513, 0.01124, 0.9666, 0.01124, 0.9666, 0.0145, 0.9706, 0.4493, 0.9705, 0.4459, 0.9858, 0.4459, 0.9859, 0.4493, 0.9676, 0.7264, 0.9676, 0.4938, 0.9829, 0.4938, 0.9829, 0.7264, 0.9705, 0.2747, 0.9706, 0.2713, 0.9859, 0.2713, 0.9858, 0.2747, 0.9707, 0.4519, 0.9706, 0.4493, 0.9859, 0.4493, 0.986, 0.4519, 0.9706, 0.2713, 0.9707, 0.2687, 0.986, 0.2687, 0.9859, 0.2713, 0.9676, 0.4905, 0.9676, 0.4879, 0.9829, 0.4879, 0.9829, 0.4905, 0.9514, 0.2534, 0.9513, 0.2509, 0.9666, 0.2509, 0.9667, 0.2534, 0.9676, 0.4938, 0.9676, 0.4905, 0.9829, 0.4905, 0.9829, 0.4938, 0.984, 0.4918, 0.9841, 0.4884, 0.9994, 0.4884, 0.9993, 0.4919, 0.9513, 0.2509, 0.9513, 0.2476, 0.9666, 0.2476, 0.9666, 0.2509, 0.9841, 0.6659, 0.984, 0.6625, 0.9993, 0.6626, 0.9994, 0.6659, 0.9841, 0.4884, 0.9842, 0.4857, 0.9994, 0.4858, 0.9994, 0.4884, 0.984, 0.6625, 0.984, 0.4918, 0.9993, 0.4919, 0.9993, 0.6626, 0.9842, 0.6683, 0.9841, 0.6659, 0.9994, 0.6659, 0.9994, 0.6683, 0.9676, 0.7319, 0.9676, 0.7296, 0.9829, 0.7296, 0.9829, 0.732, 0.9513, 0.2476, 0.9513, 0.0145, 0.9666, 0.0145, 0.9666, 0.2476, 0.9513, 0.01124, 0.9514, 0.008775, 0.9667, 0.008775, 0.9666, 0.01124])
me_cube_001.materials.append(mat_material_001)
me_cube_001.materials.append(mat_black)
me_cube_001.use_remesh_fix_poles = True
me_cube_001.use_remesh_preserve_attributes = False
me_cube_001.use_mirror_vertex_groups = False
me_cube_001.update()
me_plane = bpy.data.meshes.new('Plane')
me_plane.from_pydata([(1.49, -1.117, 0.3131), (1.49, 1.117, 0.3131), (-1.49, -1.117, 0.3131), (-1.49, 1.117, 0.3131)], [], [(0, 1, 3, 2)])
_uv = me_plane.uv_layers.new(name='UVMap')
_uv.uv.foreach_set('vector', [0.0, 0.0, 1.0, 0.0, 1.0, 1.0, 0.0, 1.0])
me_plane.materials.append(mat_postermat)
me_plane.use_remesh_fix_poles = True
me_plane.use_remesh_preserve_attributes = False
me_plane.use_mirror_vertex_groups = False
me_plane.update()

# ---- objects
ob_tutorial_station = bpy.data.objects.new('Tutorial Station', me_cube_001)
ob_empty = bpy.data.objects.new('Empty', None)
ob_plane = bpy.data.objects.new('Plane', me_plane)

# ---- transforms, parenting, visibility, modifiers, constraints
ob_tutorial_station.location = (0.0, 0.0, 0.0)
ob_tutorial_station.lineart.crease_threshold = 0.0
_m = ob_tutorial_station.modifiers.new('Auto Smooth', 'NODES')
_m.node_group = ng_auto_smooth
_gi = [s.identifier for s in ng_auto_smooth.interface.items_tree if s.item_type == 'SOCKET' and s.in_out == 'INPUT']
_m[_gi[1]] = 0.5236  # Angle
ob_empty.parent = ob_tutorial_station
ob_empty.location = (-0.3153, 3.938e-16, 1.826)
ob_empty.rotation_euler = (1.571, -0.0, 1.571)
ob_empty.scale = (0.4844, 0.4844, 0.4844)
ob_empty.empty_display_type = 'IMAGE'
ob_empty.empty_display_size = 5.0
ob_empty.use_empty_image_alpha = True
ob_empty.color = (1.0, 1.0, 1.0, 0.4286)
ob_empty.lineart.crease_threshold = 0.0
ob_plane.parent = ob_tutorial_station
ob_plane.location = (-0.659, 0.0, 1.826)
ob_plane.rotation_euler = (-0.0, 1.571, 0.0)
ob_plane.lineart.crease_threshold = 0.0

# ---- collection membership
col_collection.objects.link(ob_tutorial_station)
col_collection.objects.link(ob_empty)
col_collection.objects.link(ob_plane)

# ---- scene / render settings (as saved in the file)
scene.frame_start = 1; scene.frame_end = 250; scene.frame_set(1)
scene.render.engine = 'BLENDER_EEVEE_NEXT'
scene.cycles.use_denoising = False
scene.cycles.samples = 128
scene.cycles.sampling_pattern = 'TABULATED_SOBOL'
scene.cycles.use_adaptive_sampling = False
scene.cycles.use_light_tree = False
scene.view_settings.view_transform = 'Filmic'
bpy.context.view_layer.update()

# ---- added for rendering (the .blend has no active camera and no usable light): camera, sun
cam_auto = bpy.data.cameras.new('AutoCamera')
cam_auto.lens = 50.0
cam_auto.sensor_width = 36.0
cam_auto.clip_end = 1000.0
ob_auto_camera = bpy.data.objects.new('AutoCamera', cam_auto)
scene.collection.objects.link(ob_auto_camera)
ob_auto_camera.location = (6.07051, -6.92905, 6.94581)
ob_auto_camera.rotation_euler = (1.09748, -7.21219e-08, 0.694738)
scene.camera = ob_auto_camera
light_auto_sun = bpy.data.lights.new('AutoSun', 'SUN')
light_auto_sun.energy = 3.0
light_auto_sun.angle = 0.0523599
ob_auto_sun = bpy.data.objects.new('AutoSun', light_auto_sun)
scene.collection.objects.link(ob_auto_sun)
ob_auto_sun.rotation_euler = (0.872665, 0.174533, 0.523599)
bpy.context.view_layer.update()
